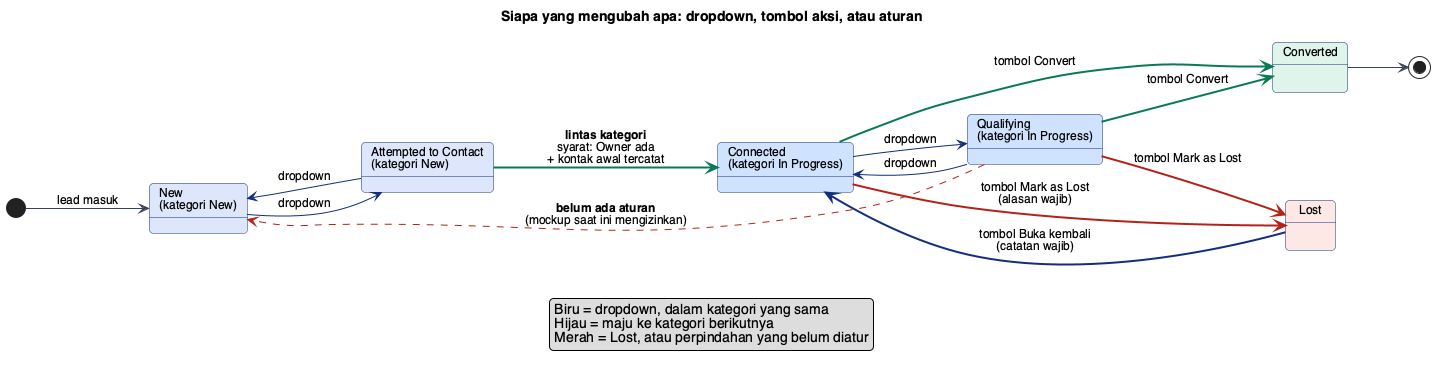

The diagram above was rendered by PlantUML. Its source (embedded in the PNG):
@startuml
!include style.iuml
title Siapa yang mengubah apa: dropdown, tombol aksi, atau aturan
left to right direction
state "New\n(kategori New)" as S1 #dde6fa
state "Attempted to Contact\n(kategori New)" as S2 #dde6fa
state "Connected\n(kategori In Progress)" as S3 #cfe3ff
state "Qualifying\n(kategori In Progress)" as S4 #cfe3ff
state "Lost" as L #fde8e6
state "Converted" as C #dff4ea

[*] --> S1 : lead masuk
S1 -[#122e7c]-> S2 : dropdown
S2 -[#122e7c]-> S1 : dropdown
S3 -[#122e7c]-> S4 : dropdown
S4 -[#122e7c]-> S3 : dropdown
S2 -[#0a7a54,bold]-> S3 : **lintas kategori**\nsyarat: Owner ada\n+ kontak awal tercatat
S4 -[#b42318,dashed]-> S1 : **belum ada aturan**\n(mockup saat ini mengizinkan)
S3 -[#b42318,bold]-> L : tombol Mark as Lost\n(alasan wajib)
S4 -[#b42318,bold]-> L : tombol Mark as Lost
S3 -[#0a7a54,bold]-> C : tombol Convert
S4 -[#0a7a54,bold]-> C : tombol Convert
L -[#122e7c,bold]-> S3 : tombol Buka kembali\n(catatan wajib)
C --> [*]
legend bottom
  Biru = dropdown, dalam kategori yang sama
  Hijau = maju ke kategori berikutnya
  Merah = Lost, atau perpindahan yang belum diatur
endlegend
@enduml